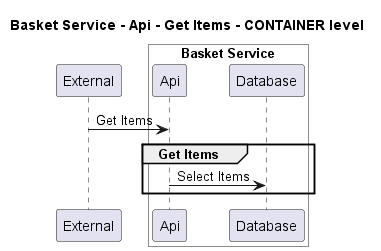

The diagram above was rendered by PlantUML. Its source (embedded in the PNG):
@startuml
!pragma layout smetana

title Basket Service - Api - Get Items - CONTAINER level

participant "External" as C4InterFlow.SoftwareSystems.ExternalSystem

box "Basket Service" #White
    participant "Api" as ECommercePlatform.SoftwareSystems.BasketService.Containers.Api
    participant "Database" as ECommercePlatform.SoftwareSystems.BasketService.Containers.Database
end box


C4InterFlow.SoftwareSystems.ExternalSystem -> ECommercePlatform.SoftwareSystems.BasketService.Containers.Api : Get Items
group Get Items
ECommercePlatform.SoftwareSystems.BasketService.Containers.Api -> ECommercePlatform.SoftwareSystems.BasketService.Containers.Database : Select Items
end


@enduml